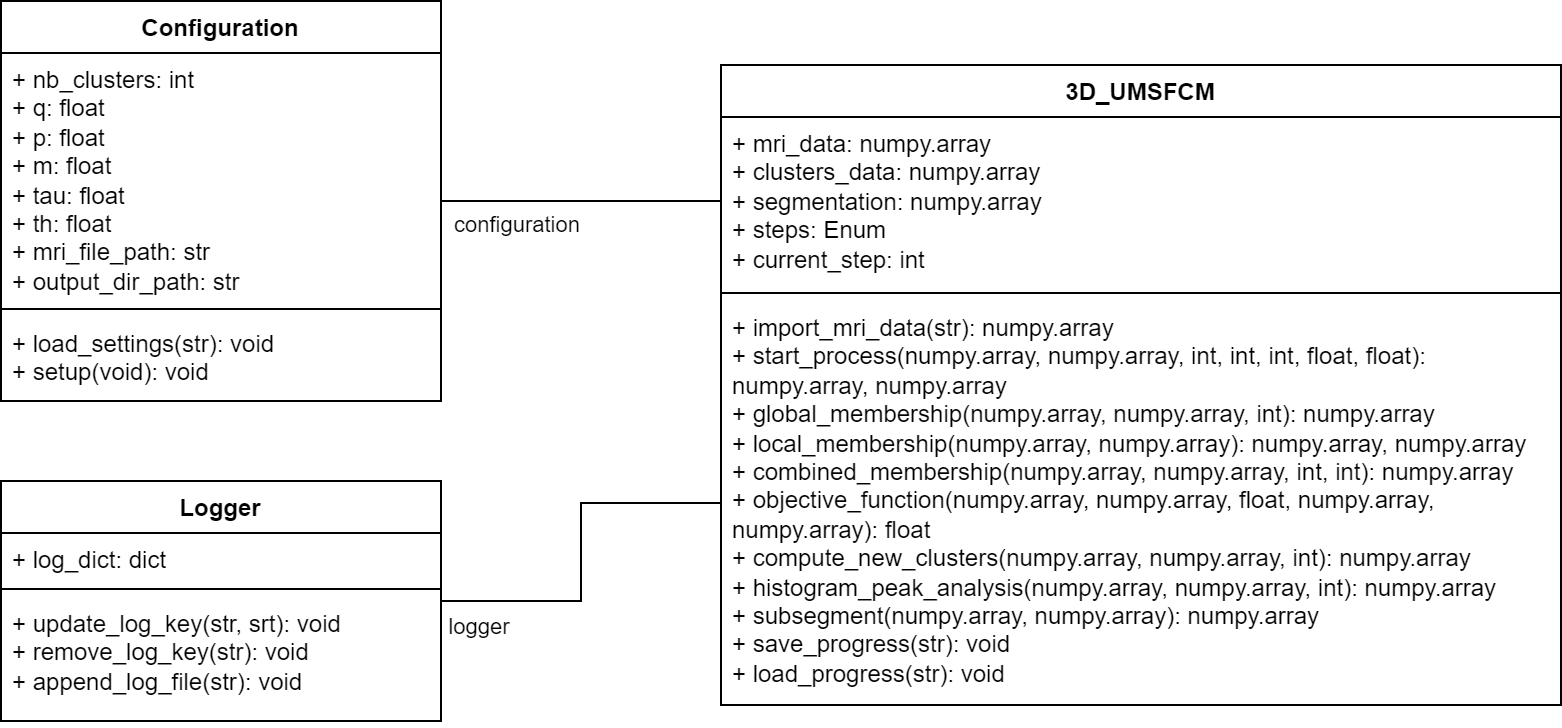

The diagram above was exported from draw.io. Its source (the exported page's mxGraphModel, read from the mxfile embedded in the PNG):
<mxGraphModel dx="1050" dy="621" grid="1" gridSize="10" guides="1" tooltips="1" connect="1" arrows="1" fold="1" page="1" pageScale="1" pageWidth="827" pageHeight="1169" background="none" math="0" shadow="0">
  <root>
    <mxCell id="WIyWlLk6GJQsqaUBKTNV-0" />
    <mxCell id="WIyWlLk6GJQsqaUBKTNV-1" parent="WIyWlLk6GJQsqaUBKTNV-0" />
    <mxCell id="bEcV7l3nRryRENPBC0jb-10" style="edgeStyle=orthogonalEdgeStyle;rounded=0;orthogonalLoop=1;jettySize=auto;html=1;entryX=0;entryY=0.5;entryDx=0;entryDy=0;endArrow=none;endFill=0;labelBackgroundColor=none;fontColor=default;" parent="WIyWlLk6GJQsqaUBKTNV-1" source="b35trlS7HM2n4KFwWIdp-0" target="b35trlS7HM2n4KFwWIdp-7" edge="1">
      <mxGeometry relative="1" as="geometry" />
    </mxCell>
    <mxCell id="bEcV7l3nRryRENPBC0jb-12" value="logger" style="edgeLabel;html=1;align=center;verticalAlign=middle;resizable=0;points=[];labelBackgroundColor=none;rounded=0;" parent="bEcV7l3nRryRENPBC0jb-10" vertex="1" connectable="0">
      <mxGeometry x="-0.7659" y="2" relative="1" as="geometry">
        <mxPoint x="-4" y="14" as="offset" />
      </mxGeometry>
    </mxCell>
    <mxCell id="b35trlS7HM2n4KFwWIdp-0" value="Logger" style="swimlane;fontStyle=1;align=center;verticalAlign=top;childLayout=stackLayout;horizontal=1;startSize=26;horizontalStack=0;resizeParent=1;resizeParentMax=0;resizeLast=0;collapsible=1;marginBottom=0;whiteSpace=wrap;html=1;labelBackgroundColor=none;rounded=0;" parent="WIyWlLk6GJQsqaUBKTNV-1" vertex="1">
      <mxGeometry x="40" y="320" width="220" height="120" as="geometry" />
    </mxCell>
    <mxCell id="b35trlS7HM2n4KFwWIdp-1" value="+ log_dict: dict" style="text;strokeColor=none;fillColor=none;align=left;verticalAlign=top;spacingLeft=4;spacingRight=4;overflow=hidden;rotatable=0;points=[[0,0.5],[1,0.5]];portConstraint=eastwest;whiteSpace=wrap;html=1;labelBackgroundColor=none;rounded=0;" parent="b35trlS7HM2n4KFwWIdp-0" vertex="1">
      <mxGeometry y="26" width="220" height="24" as="geometry" />
    </mxCell>
    <mxCell id="b35trlS7HM2n4KFwWIdp-2" value="" style="line;strokeWidth=1;fillColor=none;align=left;verticalAlign=middle;spacingTop=-1;spacingLeft=3;spacingRight=3;rotatable=0;labelPosition=right;points=[];portConstraint=eastwest;labelBackgroundColor=none;rounded=0;" parent="b35trlS7HM2n4KFwWIdp-0" vertex="1">
      <mxGeometry y="50" width="220" height="8" as="geometry" />
    </mxCell>
    <mxCell id="b35trlS7HM2n4KFwWIdp-3" value="+ update_log_key(str, srt): void&lt;br&gt;+ remove_log_key(str): void&lt;br&gt;+ append_log_file(str): void" style="text;strokeColor=none;fillColor=none;align=left;verticalAlign=top;spacingLeft=4;spacingRight=4;overflow=hidden;rotatable=0;points=[[0,0.5],[1,0.5]];portConstraint=eastwest;whiteSpace=wrap;html=1;labelBackgroundColor=none;rounded=0;" parent="b35trlS7HM2n4KFwWIdp-0" vertex="1">
      <mxGeometry y="58" width="220" height="62" as="geometry" />
    </mxCell>
    <mxCell id="b35trlS7HM2n4KFwWIdp-4" value="3D_UMSFCM" style="swimlane;fontStyle=1;align=center;verticalAlign=top;childLayout=stackLayout;horizontal=1;startSize=26;horizontalStack=0;resizeParent=1;resizeParentMax=0;resizeLast=0;collapsible=1;marginBottom=0;whiteSpace=wrap;html=1;labelBackgroundColor=none;rounded=0;" parent="WIyWlLk6GJQsqaUBKTNV-1" vertex="1">
      <mxGeometry x="400" y="112" width="420" height="320" as="geometry" />
    </mxCell>
    <mxCell id="b35trlS7HM2n4KFwWIdp-5" value="+ mri_data: numpy.array&lt;br&gt;+ clusters_data: numpy.array&lt;br&gt;+ segmentation: numpy.array&lt;br&gt;+ steps: Enum&lt;br&gt;+ current_step: int" style="text;strokeColor=none;fillColor=none;align=left;verticalAlign=top;spacingLeft=4;spacingRight=4;overflow=hidden;rotatable=0;points=[[0,0.5],[1,0.5]];portConstraint=eastwest;whiteSpace=wrap;html=1;labelBackgroundColor=none;rounded=0;" parent="b35trlS7HM2n4KFwWIdp-4" vertex="1">
      <mxGeometry y="26" width="420" height="84" as="geometry" />
    </mxCell>
    <mxCell id="b35trlS7HM2n4KFwWIdp-6" value="" style="line;strokeWidth=1;fillColor=none;align=left;verticalAlign=middle;spacingTop=-1;spacingLeft=3;spacingRight=3;rotatable=0;labelPosition=right;points=[];portConstraint=eastwest;labelBackgroundColor=none;rounded=0;" parent="b35trlS7HM2n4KFwWIdp-4" vertex="1">
      <mxGeometry y="110" width="420" height="8" as="geometry" />
    </mxCell>
    <mxCell id="b35trlS7HM2n4KFwWIdp-7" value="+ import_mri_data(str): numpy.array&lt;br&gt;+ start_process(numpy.array, numpy.array, int, int, int, float, float): numpy.array, numpy.array&lt;br&gt;+ global_membership(numpy.array, numpy.array, int): numpy.array&lt;br&gt;+ local_membership(numpy.array, numpy.array): numpy.array, numpy.array&lt;br&gt;+ combined_membership(numpy.array, numpy.array, int, int): numpy.array&lt;br&gt;+ objective_function(numpy.array, numpy.array, float, numpy.array, numpy.array): float&lt;br&gt;+ compute_new_clusters(numpy.array, numpy.array, int): numpy.array&lt;br&gt;+ histogram_peak_analysis(numpy.array, numpy.array, int): numpy.array&lt;br&gt;+ subsegment(numpy.array, numpy.array): numpy.array&lt;br&gt;+ save_progress(str): void&lt;br style=&quot;border-color: var(--border-color);&quot;&gt;+ load_progress(str): void" style="text;strokeColor=none;fillColor=none;align=left;verticalAlign=top;spacingLeft=4;spacingRight=4;overflow=hidden;rotatable=0;points=[[0,0.5],[1,0.5]];portConstraint=eastwest;whiteSpace=wrap;html=1;labelBackgroundColor=none;rounded=0;" parent="b35trlS7HM2n4KFwWIdp-4" vertex="1">
      <mxGeometry y="118" width="420" height="202" as="geometry" />
    </mxCell>
    <mxCell id="bEcV7l3nRryRENPBC0jb-11" style="edgeStyle=orthogonalEdgeStyle;rounded=0;orthogonalLoop=1;jettySize=auto;html=1;entryX=0;entryY=0.5;entryDx=0;entryDy=0;endArrow=none;endFill=0;labelBackgroundColor=none;fontColor=default;" parent="WIyWlLk6GJQsqaUBKTNV-1" source="b35trlS7HM2n4KFwWIdp-8" target="b35trlS7HM2n4KFwWIdp-5" edge="1">
      <mxGeometry relative="1" as="geometry" />
    </mxCell>
    <mxCell id="bEcV7l3nRryRENPBC0jb-13" value="configuration" style="edgeLabel;html=1;align=center;verticalAlign=middle;resizable=0;points=[];labelBackgroundColor=none;rounded=0;" parent="bEcV7l3nRryRENPBC0jb-11" vertex="1" connectable="0">
      <mxGeometry x="-0.4314" y="1" relative="1" as="geometry">
        <mxPoint x="-3" y="12" as="offset" />
      </mxGeometry>
    </mxCell>
    <mxCell id="b35trlS7HM2n4KFwWIdp-8" value="Configuration" style="swimlane;fontStyle=1;align=center;verticalAlign=top;childLayout=stackLayout;horizontal=1;startSize=26;horizontalStack=0;resizeParent=1;resizeParentMax=0;resizeLast=0;collapsible=1;marginBottom=0;whiteSpace=wrap;html=1;labelBackgroundColor=none;rounded=0;" parent="WIyWlLk6GJQsqaUBKTNV-1" vertex="1">
      <mxGeometry x="40" y="80" width="220" height="200" as="geometry" />
    </mxCell>
    <mxCell id="b35trlS7HM2n4KFwWIdp-9" value="+ nb_clusters: int&lt;br&gt;+ q: float&lt;br&gt;+ p: float&lt;br&gt;+ m: float&lt;br&gt;+ tau: float&lt;br&gt;+ th: float&lt;br&gt;+ mri_file_path: str&lt;br&gt;+ output_dir_path: str" style="text;strokeColor=none;fillColor=none;align=left;verticalAlign=top;spacingLeft=4;spacingRight=4;overflow=hidden;rotatable=0;points=[[0,0.5],[1,0.5]];portConstraint=eastwest;whiteSpace=wrap;html=1;labelBackgroundColor=none;rounded=0;" parent="b35trlS7HM2n4KFwWIdp-8" vertex="1">
      <mxGeometry y="26" width="220" height="124" as="geometry" />
    </mxCell>
    <mxCell id="b35trlS7HM2n4KFwWIdp-10" value="" style="line;strokeWidth=1;fillColor=none;align=left;verticalAlign=middle;spacingTop=-1;spacingLeft=3;spacingRight=3;rotatable=0;labelPosition=right;points=[];portConstraint=eastwest;labelBackgroundColor=none;rounded=0;" parent="b35trlS7HM2n4KFwWIdp-8" vertex="1">
      <mxGeometry y="150" width="220" height="8" as="geometry" />
    </mxCell>
    <mxCell id="b35trlS7HM2n4KFwWIdp-11" value="+ load_settings(str): void&lt;br&gt;+ setup(void): void" style="text;strokeColor=none;fillColor=none;align=left;verticalAlign=top;spacingLeft=4;spacingRight=4;overflow=hidden;rotatable=0;points=[[0,0.5],[1,0.5]];portConstraint=eastwest;whiteSpace=wrap;html=1;labelBackgroundColor=none;rounded=0;" parent="b35trlS7HM2n4KFwWIdp-8" vertex="1">
      <mxGeometry y="158" width="220" height="42" as="geometry" />
    </mxCell>
  </root>
</mxGraphModel>